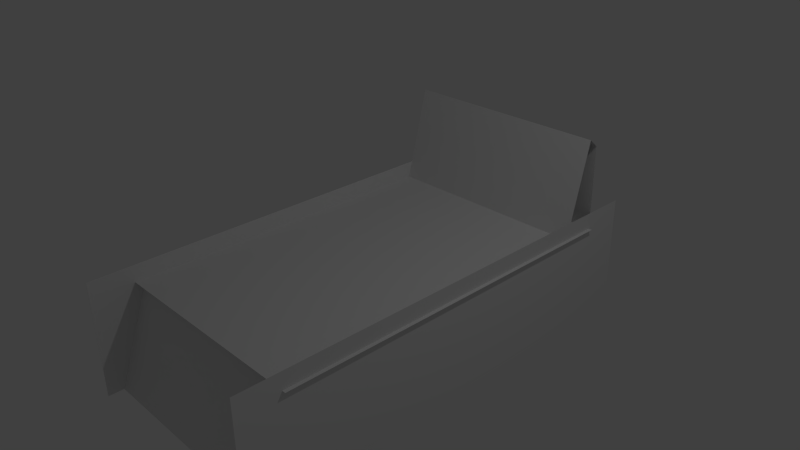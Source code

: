 # Source: bed.blend  (saved by Blender 2.69.0; exported with 4.5.12 LTS)
import bpy
from mathutils import Matrix  # noqa: F401  (used for matrix-valued properties, if any)

bpy.ops.wm.read_factory_settings(use_empty=True)
scene = bpy.context.scene
scene.name = 'Scene'

# ---- collections
col_collection_1 = bpy.data.collections.new('Collection 1'); scene.collection.children.link(col_collection_1)

# ---- materials (node trees are filled in below, after node groups)
mat_body = bpy.data.materials.new('body')
mat_body.alpha_threshold = 0.0
mat_body.use_transparent_shadow = False
mat_body.roughness = 0.5

# ---- material node trees

# ---- world
world_world = bpy.data.worlds.new('World'); scene.world = world_world
world_world.color = (0.05088, 0.05088, 0.05088)
world_world.use_sun_shadow = False
world_world.sun_shadow_jitter_overblur = 0.0
world_world.cycles.sampling_method = 'MANUAL'
world_world.cycles.sample_map_resolution = 256

# ---- cameras
cam_camera = bpy.data.cameras.new('Camera')
cam_camera.clip_end = 100.0
cam_camera.lens = 35.0
cam_camera.sensor_width = 32.0
cam_camera.sensor_height = 18.0
cam_camera.ortho_scale = 7.314
cam_camera.dof.focus_distance = 0.0
cam_camera.dof.aperture_fstop = 128.0

# ---- lights
light_lamp = bpy.data.lights.new('Lamp', 'POINT')
light_lamp.transmission_factor = 0.0
light_lamp.cutoff_distance = 30.0
light_lamp.energy = 100.0
light_lamp.shadow_buffer_clip_start = 1.001
light_lamp.shadow_soft_size = 0.1
light_lamp.shadow_maximum_resolution = 0.006
light_lamp.use_absolute_resolution = True
light_lamp.cycles.use_multiple_importance_sampling = False

# ---- meshes
me_plane_005 = bpy.data.meshes.new('Plane.005')
me_plane_005.from_pydata([(1.211, -1.0, -0.5215), (-1.212, -1.0, -0.1384), (1.212, 1.0, -0.5215), (-1.211, 1.0, -0.1384), (1.0, -1.0, 0.0), (-1.0, -1.0, 0.0), (1.0, 1.0, 0.0), (-1.0, 1.0, 0.0)], [], [(1, 3, 2, 0), (5, 4, 6, 7), (1, 5, 7, 3)])
me_plane_005.use_remesh_preserve_volume = False
me_plane_005.use_remesh_preserve_attributes = False
me_plane_005.use_mirror_vertex_groups = False
me_plane_005.update()
me_plane_004 = bpy.data.meshes.new('Plane.004')
me_plane_004.from_pydata([(1.0, -1.0, 0.0), (-1.0, -1.0, 0.0), (1.0, 1.0, 0.0), (-1.0, 1.0, 0.0)], [], [(1, 0, 2, 3)])
me_plane_004.use_remesh_preserve_volume = False
me_plane_004.use_remesh_preserve_attributes = False
me_plane_004.use_mirror_vertex_groups = False
me_plane_004.update()
me_plane_003 = bpy.data.meshes.new('Plane.003')
me_plane_003.from_pydata([(1.0, -1.0, 0.0), (-1.0, -1.0, 0.0), (1.0, 1.0, 0.0), (-1.0, 1.0, 0.0)], [], [(1, 3, 2, 0)])
me_plane_003.use_remesh_preserve_volume = False
me_plane_003.use_remesh_preserve_attributes = False
me_plane_003.use_mirror_vertex_groups = False
me_plane_003.update()
me_plane_002 = bpy.data.meshes.new('Plane.002')
me_plane_002.from_pydata([(1.0, -1.0, 0.0), (-1.0, -1.0, 0.0), (1.0, 1.0, 0.0), (-1.0, 1.0, 0.0)], [], [(1, 0, 2, 3)])
me_plane_002.use_remesh_preserve_volume = False
me_plane_002.use_remesh_preserve_attributes = False
me_plane_002.use_mirror_vertex_groups = False
me_plane_002.update()
me_plane_001 = bpy.data.meshes.new('Plane.001')
me_plane_001.from_pydata([(1.0, -1.0, 0.0), (-1.0, -1.0, 0.0), (1.0, 1.0, 0.0), (-1.0, 1.0, 0.0)], [], [(1, 3, 2, 0)])
me_plane_001.use_remesh_preserve_volume = False
me_plane_001.use_remesh_preserve_attributes = False
me_plane_001.use_mirror_vertex_groups = False
me_plane_001.update()
me_plane = bpy.data.meshes.new('Plane')
me_plane.from_pydata([(1.0, -1.0, 0.0), (-1.0, -1.0, 0.0), (1.0, 1.0, 0.0), (-1.0, 1.0, 0.0)], [], [(1, 0, 2, 3)])
me_plane.materials.append(mat_body)
me_plane.use_remesh_preserve_volume = False
me_plane.use_remesh_preserve_attributes = False
me_plane.use_mirror_vertex_groups = False
me_plane.update()

# ---- objects
ob_plane_005 = bpy.data.objects.new('Plane.005', me_plane_005)
ob_plane_004 = bpy.data.objects.new('Plane.004', me_plane_004)
ob_plane_003 = bpy.data.objects.new('Plane.003', me_plane_003)
ob_plane_002 = bpy.data.objects.new('Plane.002', me_plane_002)
ob_plane_001 = bpy.data.objects.new('Plane.001', me_plane_001)
ob_plane = bpy.data.objects.new('Plane', me_plane)
ob_lamp = bpy.data.objects.new('Lamp', light_lamp)
ob_camera = bpy.data.objects.new('Camera', cam_camera)

# ---- transforms, parenting, visibility, modifiers, constraints
ob_plane_005.location = (0.0, 2.56, 0.5965)
ob_plane_005.rotation_euler = (3.142, 1.571, -1.571)
ob_plane_005.scale = (0.59, 1.5, 1.0)
ob_plane_005.lineart.crease_threshold = 0.0
ob_plane_004.location = (0.0, 2.762, -0.7136)
ob_plane_004.rotation_euler = (-3.142, 1.92, -1.571)
ob_plane_004.scale = (0.74, 1.5, 1.0)
ob_plane_004.lineart.crease_threshold = 0.0
ob_plane_003.location = (0.0, -2.68, -0.7136)
ob_plane_003.rotation_euler = (-3.142, 1.222, -1.571)
ob_plane_003.scale = (0.74, 1.5, 1.0)
ob_plane_003.lineart.crease_threshold = 0.0
ob_plane_002.location = (1.5, 0.0, -0.5872)
ob_plane_002.rotation_euler = (0.0, 1.571, 0.0)
ob_plane_002.scale = (0.82, 3.15, 1.0)
ob_plane_002.lineart.crease_threshold = 0.0
ob_plane_001.location = (-1.5, 0.0, -0.5872)
ob_plane_001.rotation_euler = (0.0, 1.571, 0.0)
ob_plane_001.scale = (0.82, 3.15, 1.0)
ob_plane_001.lineart.crease_threshold = 0.0
ob_plane.location = (0.0, 0.0, 0.0)
ob_plane.scale = (1.55, 2.56, 1.0)
ob_plane.lineart.crease_threshold = 0.0
ob_lamp.location = (4.076, 1.005, 5.904)
ob_lamp.rotation_euler = (0.6503, 0.05522, 1.866)
ob_lamp.lock_rotations_4d = False
ob_lamp.empty_display_type = 'ARROWS'
ob_lamp.color = (0.0, 0.0, 0.0, 0.0)
ob_lamp.lineart.crease_threshold = 0.0
ob_camera.location = (7.481, -6.508, 5.344)
ob_camera.rotation_euler = (1.109, 0.01082, 0.8149)
ob_camera.lock_rotations_4d = False
ob_camera.empty_display_type = 'ARROWS'
ob_camera.color = (0.0, 0.0, 0.0, 0.0)
ob_camera.display_type = 'WIRE'
ob_camera.lineart.crease_threshold = 0.0

# ---- collection membership
col_collection_1.objects.link(ob_plane_005)
col_collection_1.objects.link(ob_plane_004)
col_collection_1.objects.link(ob_plane_003)
col_collection_1.objects.link(ob_plane_002)
col_collection_1.objects.link(ob_plane_001)
col_collection_1.objects.link(ob_plane)
col_collection_1.objects.link(ob_lamp)
col_collection_1.objects.link(ob_camera)

# ---- scene / render settings (as saved in the file)
scene.camera = ob_camera
scene.frame_start = 1; scene.frame_end = 250; scene.frame_set(1)
scene.render.engine = 'BLENDER_EEVEE_NEXT'
scene.render.image_settings.compression = 90
scene.render.resolution_percentage = 50
scene.render.dither_intensity = 0.0
scene.cycles.use_denoising = False
scene.cycles.samples = 10
scene.cycles.sampling_pattern = 'TABULATED_SOBOL'
scene.cycles.light_sampling_threshold = 0.0
scene.cycles.use_adaptive_sampling = False
scene.cycles.use_light_tree = False
scene.cycles.blur_glossy = 0.0
scene.cycles.volume_bounces = 1
scene.cycles.pixel_filter_type = 'GAUSSIAN'
scene.cycles.sample_clamp_indirect = 0.0
scene.view_settings.view_transform = 'Standard'
bpy.context.view_layer.update()
